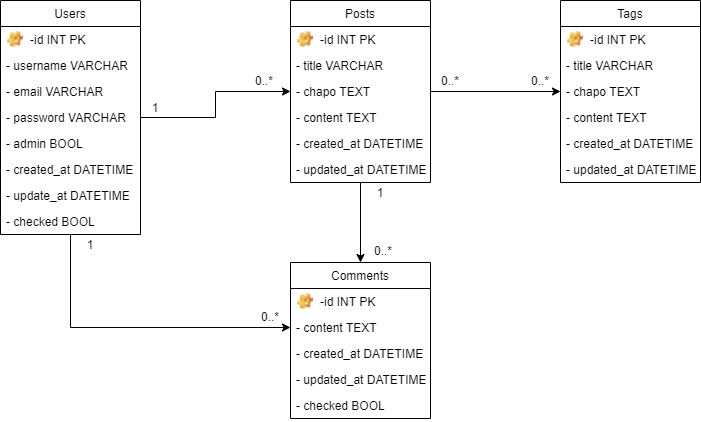

The diagram above was exported from draw.io. Its source (the exported page's mxGraphModel, read from the mxfile embedded in the PNG):
<mxGraphModel dx="1038" dy="489" grid="1" gridSize="10" guides="1" tooltips="1" connect="1" arrows="1" fold="1" page="1" pageScale="1" pageWidth="827" pageHeight="1169" math="0" shadow="0">
  <root>
    <mxCell id="0" />
    <mxCell id="1" parent="0" />
    <mxCell id="tz1olvy5G8cKz28CS3-K-14" value="" style="edgeStyle=orthogonalEdgeStyle;rounded=0;orthogonalLoop=1;jettySize=auto;html=1;" edge="1" parent="1" source="tz1olvy5G8cKz28CS3-K-1" target="tz1olvy5G8cKz28CS3-K-8">
      <mxGeometry relative="1" as="geometry" />
    </mxCell>
    <mxCell id="tz1olvy5G8cKz28CS3-K-44" value="" style="edgeStyle=orthogonalEdgeStyle;rounded=0;orthogonalLoop=1;jettySize=auto;html=1;entryX=0;entryY=0.5;entryDx=0;entryDy=0;" edge="1" parent="1" source="tz1olvy5G8cKz28CS3-K-1">
      <mxGeometry relative="1" as="geometry">
        <mxPoint x="330" y="367" as="targetPoint" />
        <Array as="points">
          <mxPoint x="110" y="367" />
        </Array>
      </mxGeometry>
    </mxCell>
    <mxCell id="tz1olvy5G8cKz28CS3-K-1" value="Users" style="swimlane;fontStyle=0;childLayout=stackLayout;horizontal=1;startSize=26;fillColor=none;horizontalStack=0;resizeParent=1;resizeParentMax=0;resizeLast=0;collapsible=1;marginBottom=0;" vertex="1" parent="1">
      <mxGeometry x="40" y="40" width="140" height="234" as="geometry" />
    </mxCell>
    <mxCell id="tz1olvy5G8cKz28CS3-K-5" value="-id INT PK" style="label;fontStyle=0;strokeColor=none;fillColor=none;align=left;verticalAlign=top;overflow=hidden;spacingLeft=28;spacingRight=4;rotatable=0;points=[[0,0.5],[1,0.5]];portConstraint=eastwest;imageWidth=16;imageHeight=16;image=img/clipart/Gear_128x128.png" vertex="1" parent="tz1olvy5G8cKz28CS3-K-1">
      <mxGeometry y="26" width="140" height="26" as="geometry" />
    </mxCell>
    <mxCell id="tz1olvy5G8cKz28CS3-K-2" value="- username VARCHAR" style="text;strokeColor=none;fillColor=none;align=left;verticalAlign=top;spacingLeft=4;spacingRight=4;overflow=hidden;rotatable=0;points=[[0,0.5],[1,0.5]];portConstraint=eastwest;" vertex="1" parent="tz1olvy5G8cKz28CS3-K-1">
      <mxGeometry y="52" width="140" height="26" as="geometry" />
    </mxCell>
    <mxCell id="tz1olvy5G8cKz28CS3-K-3" value="- email VARCHAR" style="text;strokeColor=none;fillColor=none;align=left;verticalAlign=top;spacingLeft=4;spacingRight=4;overflow=hidden;rotatable=0;points=[[0,0.5],[1,0.5]];portConstraint=eastwest;" vertex="1" parent="tz1olvy5G8cKz28CS3-K-1">
      <mxGeometry y="78" width="140" height="26" as="geometry" />
    </mxCell>
    <mxCell id="tz1olvy5G8cKz28CS3-K-4" value="- password VARCHAR" style="text;strokeColor=none;fillColor=none;align=left;verticalAlign=top;spacingLeft=4;spacingRight=4;overflow=hidden;rotatable=0;points=[[0,0.5],[1,0.5]];portConstraint=eastwest;" vertex="1" parent="tz1olvy5G8cKz28CS3-K-1">
      <mxGeometry y="104" width="140" height="26" as="geometry" />
    </mxCell>
    <mxCell id="tz1olvy5G8cKz28CS3-K-6" value="- admin BOOL" style="text;strokeColor=none;fillColor=none;align=left;verticalAlign=top;spacingLeft=4;spacingRight=4;overflow=hidden;rotatable=0;points=[[0,0.5],[1,0.5]];portConstraint=eastwest;" vertex="1" parent="tz1olvy5G8cKz28CS3-K-1">
      <mxGeometry y="130" width="140" height="26" as="geometry" />
    </mxCell>
    <mxCell id="tz1olvy5G8cKz28CS3-K-15" value="- created_at DATETIME" style="text;strokeColor=none;fillColor=none;align=left;verticalAlign=top;spacingLeft=4;spacingRight=4;overflow=hidden;rotatable=0;points=[[0,0.5],[1,0.5]];portConstraint=eastwest;" vertex="1" parent="tz1olvy5G8cKz28CS3-K-1">
      <mxGeometry y="156" width="140" height="26" as="geometry" />
    </mxCell>
    <mxCell id="tz1olvy5G8cKz28CS3-K-16" value="- update_at DATETIME" style="text;strokeColor=none;fillColor=none;align=left;verticalAlign=top;spacingLeft=4;spacingRight=4;overflow=hidden;rotatable=0;points=[[0,0.5],[1,0.5]];portConstraint=eastwest;" vertex="1" parent="tz1olvy5G8cKz28CS3-K-1">
      <mxGeometry y="182" width="140" height="26" as="geometry" />
    </mxCell>
    <mxCell id="tz1olvy5G8cKz28CS3-K-17" value="- checked BOOL" style="text;strokeColor=none;fillColor=none;align=left;verticalAlign=top;spacingLeft=4;spacingRight=4;overflow=hidden;rotatable=0;points=[[0,0.5],[1,0.5]];portConstraint=eastwest;" vertex="1" parent="tz1olvy5G8cKz28CS3-K-1">
      <mxGeometry y="208" width="140" height="26" as="geometry" />
    </mxCell>
    <mxCell id="tz1olvy5G8cKz28CS3-K-31" value="" style="edgeStyle=orthogonalEdgeStyle;rounded=0;orthogonalLoop=1;jettySize=auto;html=1;" edge="1" parent="1" source="tz1olvy5G8cKz28CS3-K-8" target="tz1olvy5G8cKz28CS3-K-24">
      <mxGeometry relative="1" as="geometry" />
    </mxCell>
    <mxCell id="tz1olvy5G8cKz28CS3-K-42" value="" style="edgeStyle=orthogonalEdgeStyle;rounded=0;orthogonalLoop=1;jettySize=auto;html=1;" edge="1" parent="1" source="tz1olvy5G8cKz28CS3-K-8" target="tz1olvy5G8cKz28CS3-K-35">
      <mxGeometry relative="1" as="geometry" />
    </mxCell>
    <mxCell id="tz1olvy5G8cKz28CS3-K-8" value="Posts" style="swimlane;fontStyle=0;childLayout=stackLayout;horizontal=1;startSize=26;fillColor=none;horizontalStack=0;resizeParent=1;resizeParentMax=0;resizeLast=0;collapsible=1;marginBottom=0;" vertex="1" parent="1">
      <mxGeometry x="330" y="40" width="140" height="182" as="geometry" />
    </mxCell>
    <mxCell id="tz1olvy5G8cKz28CS3-K-9" value="-id INT PK" style="label;fontStyle=0;strokeColor=none;fillColor=none;align=left;verticalAlign=top;overflow=hidden;spacingLeft=28;spacingRight=4;rotatable=0;points=[[0,0.5],[1,0.5]];portConstraint=eastwest;imageWidth=16;imageHeight=16;image=img/clipart/Gear_128x128.png" vertex="1" parent="tz1olvy5G8cKz28CS3-K-8">
      <mxGeometry y="26" width="140" height="26" as="geometry" />
    </mxCell>
    <mxCell id="tz1olvy5G8cKz28CS3-K-10" value="- title VARCHAR" style="text;strokeColor=none;fillColor=none;align=left;verticalAlign=top;spacingLeft=4;spacingRight=4;overflow=hidden;rotatable=0;points=[[0,0.5],[1,0.5]];portConstraint=eastwest;" vertex="1" parent="tz1olvy5G8cKz28CS3-K-8">
      <mxGeometry y="52" width="140" height="26" as="geometry" />
    </mxCell>
    <mxCell id="tz1olvy5G8cKz28CS3-K-11" value="- chapo TEXT" style="text;strokeColor=none;fillColor=none;align=left;verticalAlign=top;spacingLeft=4;spacingRight=4;overflow=hidden;rotatable=0;points=[[0,0.5],[1,0.5]];portConstraint=eastwest;" vertex="1" parent="tz1olvy5G8cKz28CS3-K-8">
      <mxGeometry y="78" width="140" height="26" as="geometry" />
    </mxCell>
    <mxCell id="tz1olvy5G8cKz28CS3-K-12" value="- content TEXT" style="text;strokeColor=none;fillColor=none;align=left;verticalAlign=top;spacingLeft=4;spacingRight=4;overflow=hidden;rotatable=0;points=[[0,0.5],[1,0.5]];portConstraint=eastwest;" vertex="1" parent="tz1olvy5G8cKz28CS3-K-8">
      <mxGeometry y="104" width="140" height="26" as="geometry" />
    </mxCell>
    <mxCell id="tz1olvy5G8cKz28CS3-K-13" value="- created_at DATETIME" style="text;strokeColor=none;fillColor=none;align=left;verticalAlign=top;spacingLeft=4;spacingRight=4;overflow=hidden;rotatable=0;points=[[0,0.5],[1,0.5]];portConstraint=eastwest;" vertex="1" parent="tz1olvy5G8cKz28CS3-K-8">
      <mxGeometry y="130" width="140" height="26" as="geometry" />
    </mxCell>
    <mxCell id="tz1olvy5G8cKz28CS3-K-23" value="- updated_at DATETIME" style="text;strokeColor=none;fillColor=none;align=left;verticalAlign=top;spacingLeft=4;spacingRight=4;overflow=hidden;rotatable=0;points=[[0,0.5],[1,0.5]];portConstraint=eastwest;" vertex="1" parent="tz1olvy5G8cKz28CS3-K-8">
      <mxGeometry y="156" width="140" height="26" as="geometry" />
    </mxCell>
    <mxCell id="tz1olvy5G8cKz28CS3-K-20" value="1" style="text;html=1;strokeColor=none;fillColor=none;align=center;verticalAlign=middle;whiteSpace=wrap;rounded=0;" vertex="1" parent="1">
      <mxGeometry x="175" y="137" width="40" height="20" as="geometry" />
    </mxCell>
    <mxCell id="tz1olvy5G8cKz28CS3-K-21" value="0..*" style="text;html=1;strokeColor=none;fillColor=none;align=center;verticalAlign=middle;whiteSpace=wrap;rounded=0;" vertex="1" parent="1">
      <mxGeometry x="284" y="110" width="40" height="20" as="geometry" />
    </mxCell>
    <mxCell id="tz1olvy5G8cKz28CS3-K-24" value="Tags" style="swimlane;fontStyle=0;childLayout=stackLayout;horizontal=1;startSize=26;fillColor=none;horizontalStack=0;resizeParent=1;resizeParentMax=0;resizeLast=0;collapsible=1;marginBottom=0;" vertex="1" parent="1">
      <mxGeometry x="600" y="40" width="140" height="182" as="geometry" />
    </mxCell>
    <mxCell id="tz1olvy5G8cKz28CS3-K-25" value="-id INT PK" style="label;fontStyle=0;strokeColor=none;fillColor=none;align=left;verticalAlign=top;overflow=hidden;spacingLeft=28;spacingRight=4;rotatable=0;points=[[0,0.5],[1,0.5]];portConstraint=eastwest;imageWidth=16;imageHeight=16;image=img/clipart/Gear_128x128.png" vertex="1" parent="tz1olvy5G8cKz28CS3-K-24">
      <mxGeometry y="26" width="140" height="26" as="geometry" />
    </mxCell>
    <mxCell id="tz1olvy5G8cKz28CS3-K-26" value="- title VARCHAR" style="text;strokeColor=none;fillColor=none;align=left;verticalAlign=top;spacingLeft=4;spacingRight=4;overflow=hidden;rotatable=0;points=[[0,0.5],[1,0.5]];portConstraint=eastwest;" vertex="1" parent="tz1olvy5G8cKz28CS3-K-24">
      <mxGeometry y="52" width="140" height="26" as="geometry" />
    </mxCell>
    <mxCell id="tz1olvy5G8cKz28CS3-K-27" value="- chapo TEXT" style="text;strokeColor=none;fillColor=none;align=left;verticalAlign=top;spacingLeft=4;spacingRight=4;overflow=hidden;rotatable=0;points=[[0,0.5],[1,0.5]];portConstraint=eastwest;" vertex="1" parent="tz1olvy5G8cKz28CS3-K-24">
      <mxGeometry y="78" width="140" height="26" as="geometry" />
    </mxCell>
    <mxCell id="tz1olvy5G8cKz28CS3-K-28" value="- content TEXT" style="text;strokeColor=none;fillColor=none;align=left;verticalAlign=top;spacingLeft=4;spacingRight=4;overflow=hidden;rotatable=0;points=[[0,0.5],[1,0.5]];portConstraint=eastwest;" vertex="1" parent="tz1olvy5G8cKz28CS3-K-24">
      <mxGeometry y="104" width="140" height="26" as="geometry" />
    </mxCell>
    <mxCell id="tz1olvy5G8cKz28CS3-K-29" value="- created_at DATETIME" style="text;strokeColor=none;fillColor=none;align=left;verticalAlign=top;spacingLeft=4;spacingRight=4;overflow=hidden;rotatable=0;points=[[0,0.5],[1,0.5]];portConstraint=eastwest;" vertex="1" parent="tz1olvy5G8cKz28CS3-K-24">
      <mxGeometry y="130" width="140" height="26" as="geometry" />
    </mxCell>
    <mxCell id="tz1olvy5G8cKz28CS3-K-30" value="- updated_at DATETIME" style="text;strokeColor=none;fillColor=none;align=left;verticalAlign=top;spacingLeft=4;spacingRight=4;overflow=hidden;rotatable=0;points=[[0,0.5],[1,0.5]];portConstraint=eastwest;" vertex="1" parent="tz1olvy5G8cKz28CS3-K-24">
      <mxGeometry y="156" width="140" height="26" as="geometry" />
    </mxCell>
    <mxCell id="tz1olvy5G8cKz28CS3-K-32" value="0..*" style="text;html=1;strokeColor=none;fillColor=none;align=center;verticalAlign=middle;whiteSpace=wrap;rounded=0;" vertex="1" parent="1">
      <mxGeometry x="470" y="110" width="40" height="20" as="geometry" />
    </mxCell>
    <mxCell id="tz1olvy5G8cKz28CS3-K-34" value="0..*" style="text;html=1;strokeColor=none;fillColor=none;align=center;verticalAlign=middle;whiteSpace=wrap;rounded=0;" vertex="1" parent="1">
      <mxGeometry x="560" y="110" width="40" height="20" as="geometry" />
    </mxCell>
    <mxCell id="tz1olvy5G8cKz28CS3-K-35" value="Comments" style="swimlane;fontStyle=0;childLayout=stackLayout;horizontal=1;startSize=26;fillColor=none;horizontalStack=0;resizeParent=1;resizeParentMax=0;resizeLast=0;collapsible=1;marginBottom=0;" vertex="1" parent="1">
      <mxGeometry x="330" y="302" width="140" height="156" as="geometry" />
    </mxCell>
    <mxCell id="tz1olvy5G8cKz28CS3-K-36" value="-id INT PK" style="label;fontStyle=0;strokeColor=none;fillColor=none;align=left;verticalAlign=top;overflow=hidden;spacingLeft=28;spacingRight=4;rotatable=0;points=[[0,0.5],[1,0.5]];portConstraint=eastwest;imageWidth=16;imageHeight=16;image=img/clipart/Gear_128x128.png" vertex="1" parent="tz1olvy5G8cKz28CS3-K-35">
      <mxGeometry y="26" width="140" height="26" as="geometry" />
    </mxCell>
    <mxCell id="tz1olvy5G8cKz28CS3-K-39" value="- content TEXT" style="text;strokeColor=none;fillColor=none;align=left;verticalAlign=top;spacingLeft=4;spacingRight=4;overflow=hidden;rotatable=0;points=[[0,0.5],[1,0.5]];portConstraint=eastwest;" vertex="1" parent="tz1olvy5G8cKz28CS3-K-35">
      <mxGeometry y="52" width="140" height="26" as="geometry" />
    </mxCell>
    <mxCell id="tz1olvy5G8cKz28CS3-K-40" value="- created_at DATETIME" style="text;strokeColor=none;fillColor=none;align=left;verticalAlign=top;spacingLeft=4;spacingRight=4;overflow=hidden;rotatable=0;points=[[0,0.5],[1,0.5]];portConstraint=eastwest;" vertex="1" parent="tz1olvy5G8cKz28CS3-K-35">
      <mxGeometry y="78" width="140" height="26" as="geometry" />
    </mxCell>
    <mxCell id="tz1olvy5G8cKz28CS3-K-41" value="- updated_at DATETIME" style="text;strokeColor=none;fillColor=none;align=left;verticalAlign=top;spacingLeft=4;spacingRight=4;overflow=hidden;rotatable=0;points=[[0,0.5],[1,0.5]];portConstraint=eastwest;" vertex="1" parent="tz1olvy5G8cKz28CS3-K-35">
      <mxGeometry y="104" width="140" height="26" as="geometry" />
    </mxCell>
    <mxCell id="tz1olvy5G8cKz28CS3-K-45" value="- checked BOOL" style="text;strokeColor=none;fillColor=none;align=left;verticalAlign=top;spacingLeft=4;spacingRight=4;overflow=hidden;rotatable=0;points=[[0,0.5],[1,0.5]];portConstraint=eastwest;" vertex="1" parent="tz1olvy5G8cKz28CS3-K-35">
      <mxGeometry y="130" width="140" height="26" as="geometry" />
    </mxCell>
    <mxCell id="tz1olvy5G8cKz28CS3-K-46" value="1" style="text;html=1;strokeColor=none;fillColor=none;align=center;verticalAlign=middle;whiteSpace=wrap;rounded=0;" vertex="1" parent="1">
      <mxGeometry x="110" y="274" width="40" height="20" as="geometry" />
    </mxCell>
    <mxCell id="tz1olvy5G8cKz28CS3-K-48" value="1" style="text;html=1;strokeColor=none;fillColor=none;align=center;verticalAlign=middle;whiteSpace=wrap;rounded=0;" vertex="1" parent="1">
      <mxGeometry x="400" y="222" width="40" height="20" as="geometry" />
    </mxCell>
    <mxCell id="tz1olvy5G8cKz28CS3-K-49" value="0..*" style="text;html=1;strokeColor=none;fillColor=none;align=center;verticalAlign=middle;whiteSpace=wrap;rounded=0;" vertex="1" parent="1">
      <mxGeometry x="290" y="346" width="40" height="20" as="geometry" />
    </mxCell>
    <mxCell id="tz1olvy5G8cKz28CS3-K-50" value="0..*" style="text;html=1;strokeColor=none;fillColor=none;align=center;verticalAlign=middle;whiteSpace=wrap;rounded=0;" vertex="1" parent="1">
      <mxGeometry x="403" y="280" width="40" height="20" as="geometry" />
    </mxCell>
  </root>
</mxGraphModel>